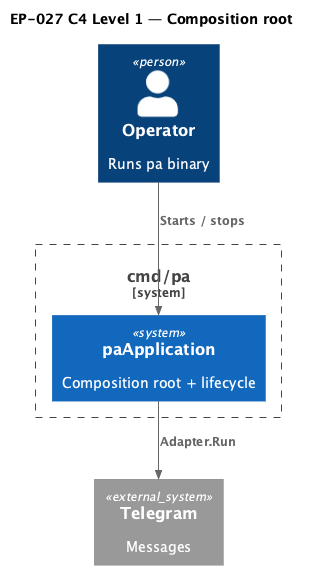

The diagram above was rendered by PlantUML. Its source (embedded in the PNG):
@startuml
!include <C4/C4_Context>

title EP-027 C4 Level 1 — Composition root

Person(op, "Operator", "Runs pa binary")
System_Ext(tg, "Telegram", "Messages")

System_Boundary(pa, "cmd/pa") {
  System(app, "paApplication", "Composition root + lifecycle")
}

Rel(op, app, "Starts / stops")
Rel(app, tg, "Adapter.Run")

@enduml